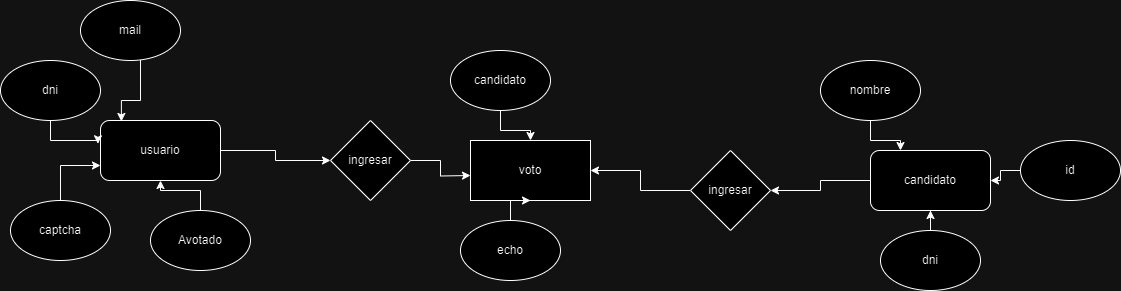

The diagram above was exported from draw.io. Its source (the exported page's mxGraphModel, read from the mxfile embedded in the PNG):
<mxGraphModel dx="1434" dy="800" grid="1" gridSize="10" guides="1" tooltips="1" connect="1" arrows="1" fold="1" page="1" pageScale="1" pageWidth="827" pageHeight="1169" math="0" shadow="0">
  <root>
    <mxCell id="0" />
    <mxCell id="1" parent="0" />
    <mxCell id="zO_6wLHOlTvKUMzhYV51-15" style="edgeStyle=orthogonalEdgeStyle;rounded=0;orthogonalLoop=1;jettySize=auto;html=1;" parent="1" source="zO_6wLHOlTvKUMzhYV51-7" target="zO_6wLHOlTvKUMzhYV51-14" edge="1">
      <mxGeometry relative="1" as="geometry" />
    </mxCell>
    <mxCell id="zO_6wLHOlTvKUMzhYV51-7" value="usuario" style="rounded=1;whiteSpace=wrap;html=1;" parent="1" vertex="1">
      <mxGeometry x="210" y="130" width="120" height="60" as="geometry" />
    </mxCell>
    <mxCell id="zO_6wLHOlTvKUMzhYV51-11" style="edgeStyle=orthogonalEdgeStyle;rounded=0;orthogonalLoop=1;jettySize=auto;html=1;entryX=-0.022;entryY=0.388;entryDx=0;entryDy=0;entryPerimeter=0;" parent="1" source="zO_6wLHOlTvKUMzhYV51-8" target="zO_6wLHOlTvKUMzhYV51-7" edge="1">
      <mxGeometry relative="1" as="geometry" />
    </mxCell>
    <mxCell id="zO_6wLHOlTvKUMzhYV51-8" value="dni" style="ellipse;whiteSpace=wrap;html=1;" parent="1" vertex="1">
      <mxGeometry x="110" y="70" width="100" height="60" as="geometry" />
    </mxCell>
    <mxCell id="zO_6wLHOlTvKUMzhYV51-12" style="edgeStyle=orthogonalEdgeStyle;rounded=0;orthogonalLoop=1;jettySize=auto;html=1;entryX=0.174;entryY=0.016;entryDx=0;entryDy=0;entryPerimeter=0;" parent="1" source="zO_6wLHOlTvKUMzhYV51-9" target="zO_6wLHOlTvKUMzhYV51-7" edge="1">
      <mxGeometry relative="1" as="geometry">
        <Array as="points">
          <mxPoint x="250" y="70" />
          <mxPoint x="250" y="110" />
          <mxPoint x="231" y="110" />
        </Array>
      </mxGeometry>
    </mxCell>
    <mxCell id="zO_6wLHOlTvKUMzhYV51-9" value="mail" style="ellipse;whiteSpace=wrap;html=1;" parent="1" vertex="1">
      <mxGeometry x="190" y="10.000000000000114" width="100" height="60" as="geometry" />
    </mxCell>
    <mxCell id="zO_6wLHOlTvKUMzhYV51-13" style="edgeStyle=orthogonalEdgeStyle;rounded=0;orthogonalLoop=1;jettySize=auto;html=1;entryX=0;entryY=0.75;entryDx=0;entryDy=0;" parent="1" source="zO_6wLHOlTvKUMzhYV51-10" target="zO_6wLHOlTvKUMzhYV51-7" edge="1">
      <mxGeometry relative="1" as="geometry" />
    </mxCell>
    <mxCell id="zO_6wLHOlTvKUMzhYV51-10" value="captcha" style="ellipse;whiteSpace=wrap;html=1;" parent="1" vertex="1">
      <mxGeometry x="120" y="210.0000000000001" width="100" height="60" as="geometry" />
    </mxCell>
    <mxCell id="zO_6wLHOlTvKUMzhYV51-19" style="edgeStyle=orthogonalEdgeStyle;rounded=0;orthogonalLoop=1;jettySize=auto;html=1;entryX=0;entryY=0.75;entryDx=0;entryDy=0;" parent="1" source="zO_6wLHOlTvKUMzhYV51-14" edge="1">
      <mxGeometry relative="1" as="geometry">
        <mxPoint x="580" y="184.9999999999999" as="targetPoint" />
      </mxGeometry>
    </mxCell>
    <mxCell id="zO_6wLHOlTvKUMzhYV51-14" value="ingresar" style="rhombus;whiteSpace=wrap;html=1;" parent="1" vertex="1">
      <mxGeometry x="440" y="130" width="80" height="80" as="geometry" />
    </mxCell>
    <mxCell id="zO_6wLHOlTvKUMzhYV51-17" style="edgeStyle=orthogonalEdgeStyle;rounded=0;orthogonalLoop=1;jettySize=auto;html=1;" parent="1" source="zO_6wLHOlTvKUMzhYV51-16" target="zO_6wLHOlTvKUMzhYV51-7" edge="1">
      <mxGeometry relative="1" as="geometry" />
    </mxCell>
    <mxCell id="zO_6wLHOlTvKUMzhYV51-16" value="Avotado" style="ellipse;whiteSpace=wrap;html=1;" parent="1" vertex="1">
      <mxGeometry x="260" y="220.0000000000001" width="100" height="60" as="geometry" />
    </mxCell>
    <mxCell id="zO_6wLHOlTvKUMzhYV51-23" value="voto" style="rounded=0;whiteSpace=wrap;html=1;" parent="1" vertex="1">
      <mxGeometry x="580" y="150" width="120" height="60" as="geometry" />
    </mxCell>
    <mxCell id="zO_6wLHOlTvKUMzhYV51-30" style="edgeStyle=orthogonalEdgeStyle;rounded=0;orthogonalLoop=1;jettySize=auto;html=1;entryX=0.5;entryY=1;entryDx=0;entryDy=0;" parent="1" source="zO_6wLHOlTvKUMzhYV51-26" target="zO_6wLHOlTvKUMzhYV51-23" edge="1">
      <mxGeometry relative="1" as="geometry" />
    </mxCell>
    <mxCell id="zO_6wLHOlTvKUMzhYV51-26" value="echo" style="ellipse;whiteSpace=wrap;html=1;" parent="1" vertex="1">
      <mxGeometry x="570" y="230.0000000000001" width="100" height="60" as="geometry" />
    </mxCell>
    <mxCell id="zO_6wLHOlTvKUMzhYV51-31" style="edgeStyle=orthogonalEdgeStyle;rounded=0;orthogonalLoop=1;jettySize=auto;html=1;entryX=0.5;entryY=0;entryDx=0;entryDy=0;" parent="1" source="zO_6wLHOlTvKUMzhYV51-28" target="zO_6wLHOlTvKUMzhYV51-23" edge="1">
      <mxGeometry relative="1" as="geometry" />
    </mxCell>
    <mxCell id="zO_6wLHOlTvKUMzhYV51-28" value="candidato" style="ellipse;whiteSpace=wrap;html=1;" parent="1" vertex="1">
      <mxGeometry x="560" y="60.000000000000114" width="100" height="60" as="geometry" />
    </mxCell>
    <mxCell id="zO_6wLHOlTvKUMzhYV51-35" style="edgeStyle=orthogonalEdgeStyle;rounded=0;orthogonalLoop=1;jettySize=auto;html=1;entryX=1;entryY=0.5;entryDx=0;entryDy=0;" parent="1" source="zO_6wLHOlTvKUMzhYV51-32" target="zO_6wLHOlTvKUMzhYV51-33" edge="1">
      <mxGeometry relative="1" as="geometry" />
    </mxCell>
    <mxCell id="zO_6wLHOlTvKUMzhYV51-32" value="candidato" style="rounded=1;whiteSpace=wrap;html=1;" parent="1" vertex="1">
      <mxGeometry x="980" y="160" width="120" height="60" as="geometry" />
    </mxCell>
    <mxCell id="zO_6wLHOlTvKUMzhYV51-34" style="edgeStyle=orthogonalEdgeStyle;rounded=0;orthogonalLoop=1;jettySize=auto;html=1;entryX=1;entryY=0.5;entryDx=0;entryDy=0;" parent="1" source="zO_6wLHOlTvKUMzhYV51-33" target="zO_6wLHOlTvKUMzhYV51-23" edge="1">
      <mxGeometry relative="1" as="geometry" />
    </mxCell>
    <mxCell id="zO_6wLHOlTvKUMzhYV51-33" value="ingresar" style="rhombus;whiteSpace=wrap;html=1;" parent="1" vertex="1">
      <mxGeometry x="800" y="160" width="80" height="80" as="geometry" />
    </mxCell>
    <mxCell id="zO_6wLHOlTvKUMzhYV51-40" style="edgeStyle=orthogonalEdgeStyle;rounded=0;orthogonalLoop=1;jettySize=auto;html=1;entryX=0.25;entryY=0;entryDx=0;entryDy=0;" parent="1" source="zO_6wLHOlTvKUMzhYV51-36" target="zO_6wLHOlTvKUMzhYV51-32" edge="1">
      <mxGeometry relative="1" as="geometry" />
    </mxCell>
    <mxCell id="zO_6wLHOlTvKUMzhYV51-36" value="nombre" style="ellipse;whiteSpace=wrap;html=1;" parent="1" vertex="1">
      <mxGeometry x="930" y="70.00000000000011" width="100" height="60" as="geometry" />
    </mxCell>
    <mxCell id="zO_6wLHOlTvKUMzhYV51-39" style="edgeStyle=orthogonalEdgeStyle;rounded=0;orthogonalLoop=1;jettySize=auto;html=1;entryX=1;entryY=0.5;entryDx=0;entryDy=0;" parent="1" source="zO_6wLHOlTvKUMzhYV51-37" target="zO_6wLHOlTvKUMzhYV51-32" edge="1">
      <mxGeometry relative="1" as="geometry" />
    </mxCell>
    <mxCell id="zO_6wLHOlTvKUMzhYV51-37" value="id" style="ellipse;whiteSpace=wrap;html=1;" parent="1" vertex="1">
      <mxGeometry x="1130" y="150.0000000000001" width="100" height="60" as="geometry" />
    </mxCell>
    <mxCell id="zO_6wLHOlTvKUMzhYV51-41" style="edgeStyle=orthogonalEdgeStyle;rounded=0;orthogonalLoop=1;jettySize=auto;html=1;entryX=0.5;entryY=1;entryDx=0;entryDy=0;" parent="1" source="zO_6wLHOlTvKUMzhYV51-38" target="zO_6wLHOlTvKUMzhYV51-32" edge="1">
      <mxGeometry relative="1" as="geometry" />
    </mxCell>
    <mxCell id="zO_6wLHOlTvKUMzhYV51-38" value="dni" style="ellipse;whiteSpace=wrap;html=1;" parent="1" vertex="1">
      <mxGeometry x="990" y="240.0000000000001" width="100" height="60" as="geometry" />
    </mxCell>
    <mxCell id="zO_6wLHOlTvKUMzhYV51-43" style="edgeStyle=orthogonalEdgeStyle;rounded=0;orthogonalLoop=1;jettySize=auto;html=1;exitX=0.5;exitY=1;exitDx=0;exitDy=0;" parent="1" source="zO_6wLHOlTvKUMzhYV51-26" target="zO_6wLHOlTvKUMzhYV51-26" edge="1">
      <mxGeometry relative="1" as="geometry" />
    </mxCell>
  </root>
</mxGraphModel>